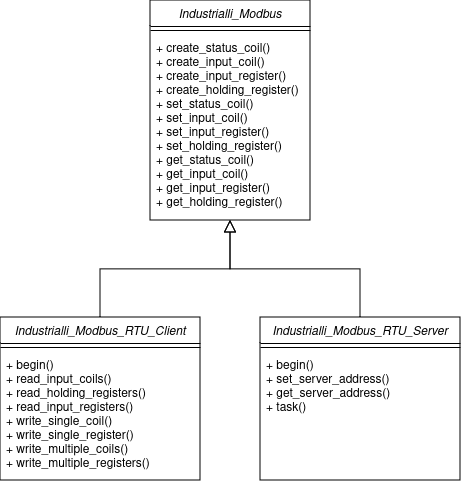

The diagram above was exported from draw.io. Its source (the exported page's mxGraphModel, read from the mxfile embedded in the PNG):
<mxGraphModel dx="1434" dy="795" grid="1" gridSize="10" guides="1" tooltips="1" connect="1" arrows="1" fold="1" page="1" pageScale="1" pageWidth="827" pageHeight="1169" math="0" shadow="0">
  <root>
    <mxCell id="WIyWlLk6GJQsqaUBKTNV-0" />
    <mxCell id="WIyWlLk6GJQsqaUBKTNV-1" parent="WIyWlLk6GJQsqaUBKTNV-0" />
    <mxCell id="zkfFHV4jXpPFQw0GAbJ--0" value="Industrialli_Modbus" style="swimlane;fontStyle=2;align=center;verticalAlign=top;childLayout=stackLayout;horizontal=1;startSize=26;horizontalStack=0;resizeParent=1;resizeLast=0;collapsible=1;marginBottom=0;rounded=0;shadow=0;strokeWidth=1;" parent="WIyWlLk6GJQsqaUBKTNV-1" vertex="1">
      <mxGeometry x="220" y="120" width="160" height="220" as="geometry">
        <mxRectangle x="230" y="140" width="160" height="26" as="alternateBounds" />
      </mxGeometry>
    </mxCell>
    <mxCell id="zkfFHV4jXpPFQw0GAbJ--4" value="" style="line;html=1;strokeWidth=1;align=left;verticalAlign=middle;spacingTop=-1;spacingLeft=3;spacingRight=3;rotatable=0;labelPosition=right;points=[];portConstraint=eastwest;" parent="zkfFHV4jXpPFQw0GAbJ--0" vertex="1">
      <mxGeometry y="26" width="160" height="8" as="geometry" />
    </mxCell>
    <mxCell id="zkfFHV4jXpPFQw0GAbJ--5" value="+ create_status_coil()&#10;+ create_input_coil()&#10;+ create_input_register()&#10;+ create_holding_register()&#10;+ set_status_coil()&#10;+ set_input_coil()&#10;+ set_input_register()&#10;+ set_holding_register()&#10;+ get_status_coil()&#10;+ get_input_coil()&#10;+ get_input_register()&#10;+ get_holding_register()" style="text;align=left;verticalAlign=top;spacingLeft=4;spacingRight=4;overflow=hidden;rotatable=0;points=[[0,0.5],[1,0.5]];portConstraint=eastwest;" parent="zkfFHV4jXpPFQw0GAbJ--0" vertex="1">
      <mxGeometry y="34" width="160" height="186" as="geometry" />
    </mxCell>
    <mxCell id="zkfFHV4jXpPFQw0GAbJ--12" value="" style="endArrow=block;endSize=10;endFill=0;shadow=0;strokeWidth=1;rounded=0;curved=0;edgeStyle=elbowEdgeStyle;elbow=vertical;exitX=0.5;exitY=0;exitDx=0;exitDy=0;" parent="WIyWlLk6GJQsqaUBKTNV-1" source="8tSnOdbQ6DYGowZVSfVK-4" target="zkfFHV4jXpPFQw0GAbJ--0" edge="1">
      <mxGeometry width="160" relative="1" as="geometry">
        <mxPoint x="175" y="437" as="sourcePoint" />
        <mxPoint x="200" y="203" as="targetPoint" />
      </mxGeometry>
    </mxCell>
    <mxCell id="zkfFHV4jXpPFQw0GAbJ--16" value="" style="endArrow=block;endSize=10;endFill=0;shadow=0;strokeWidth=1;rounded=0;curved=0;edgeStyle=elbowEdgeStyle;elbow=vertical;exitX=0.5;exitY=0;exitDx=0;exitDy=0;" parent="WIyWlLk6GJQsqaUBKTNV-1" source="8tSnOdbQ6DYGowZVSfVK-7" target="zkfFHV4jXpPFQw0GAbJ--0" edge="1">
      <mxGeometry width="160" relative="1" as="geometry">
        <mxPoint x="420" y="437" as="sourcePoint" />
        <mxPoint x="310" y="271" as="targetPoint" />
      </mxGeometry>
    </mxCell>
    <mxCell id="8tSnOdbQ6DYGowZVSfVK-4" value="Industrialli_Modbus_RTU_Client" style="swimlane;fontStyle=2;align=center;verticalAlign=top;childLayout=stackLayout;horizontal=1;startSize=26;horizontalStack=0;resizeParent=1;resizeLast=0;collapsible=1;marginBottom=0;rounded=0;shadow=0;strokeWidth=1;" vertex="1" parent="WIyWlLk6GJQsqaUBKTNV-1">
      <mxGeometry x="70" y="437" width="200" height="163" as="geometry">
        <mxRectangle x="230" y="140" width="160" height="26" as="alternateBounds" />
      </mxGeometry>
    </mxCell>
    <mxCell id="8tSnOdbQ6DYGowZVSfVK-5" value="" style="line;html=1;strokeWidth=1;align=left;verticalAlign=middle;spacingTop=-1;spacingLeft=3;spacingRight=3;rotatable=0;labelPosition=right;points=[];portConstraint=eastwest;" vertex="1" parent="8tSnOdbQ6DYGowZVSfVK-4">
      <mxGeometry y="26" width="200" height="8" as="geometry" />
    </mxCell>
    <mxCell id="8tSnOdbQ6DYGowZVSfVK-6" value="+ begin()&#10;+ read_input_coils()&#10;+ read_holding_registers()&#10;+ read_input_registers()&#10;+ write_single_coil()&#10;+ write_single_register()&#10;+ write_multiple_coils()&#10;+ write_multiple_registers()" style="text;align=left;verticalAlign=top;spacingLeft=4;spacingRight=4;overflow=hidden;rotatable=0;points=[[0,0.5],[1,0.5]];portConstraint=eastwest;" vertex="1" parent="8tSnOdbQ6DYGowZVSfVK-4">
      <mxGeometry y="34" width="200" height="126" as="geometry" />
    </mxCell>
    <mxCell id="8tSnOdbQ6DYGowZVSfVK-7" value="Industrialli_Modbus_RTU_Server" style="swimlane;fontStyle=2;align=center;verticalAlign=top;childLayout=stackLayout;horizontal=1;startSize=26;horizontalStack=0;resizeParent=1;resizeLast=0;collapsible=1;marginBottom=0;rounded=0;shadow=0;strokeWidth=1;" vertex="1" parent="WIyWlLk6GJQsqaUBKTNV-1">
      <mxGeometry x="330" y="437" width="200" height="163" as="geometry">
        <mxRectangle x="230" y="140" width="160" height="26" as="alternateBounds" />
      </mxGeometry>
    </mxCell>
    <mxCell id="8tSnOdbQ6DYGowZVSfVK-8" value="" style="line;html=1;strokeWidth=1;align=left;verticalAlign=middle;spacingTop=-1;spacingLeft=3;spacingRight=3;rotatable=0;labelPosition=right;points=[];portConstraint=eastwest;" vertex="1" parent="8tSnOdbQ6DYGowZVSfVK-7">
      <mxGeometry y="26" width="200" height="8" as="geometry" />
    </mxCell>
    <mxCell id="8tSnOdbQ6DYGowZVSfVK-9" value="+ begin()&#10;+ set_server_address()&#10;+ get_server_address()&#10;+ task()" style="text;align=left;verticalAlign=top;spacingLeft=4;spacingRight=4;overflow=hidden;rotatable=0;points=[[0,0.5],[1,0.5]];portConstraint=eastwest;" vertex="1" parent="8tSnOdbQ6DYGowZVSfVK-7">
      <mxGeometry y="34" width="200" height="126" as="geometry" />
    </mxCell>
  </root>
</mxGraphModel>